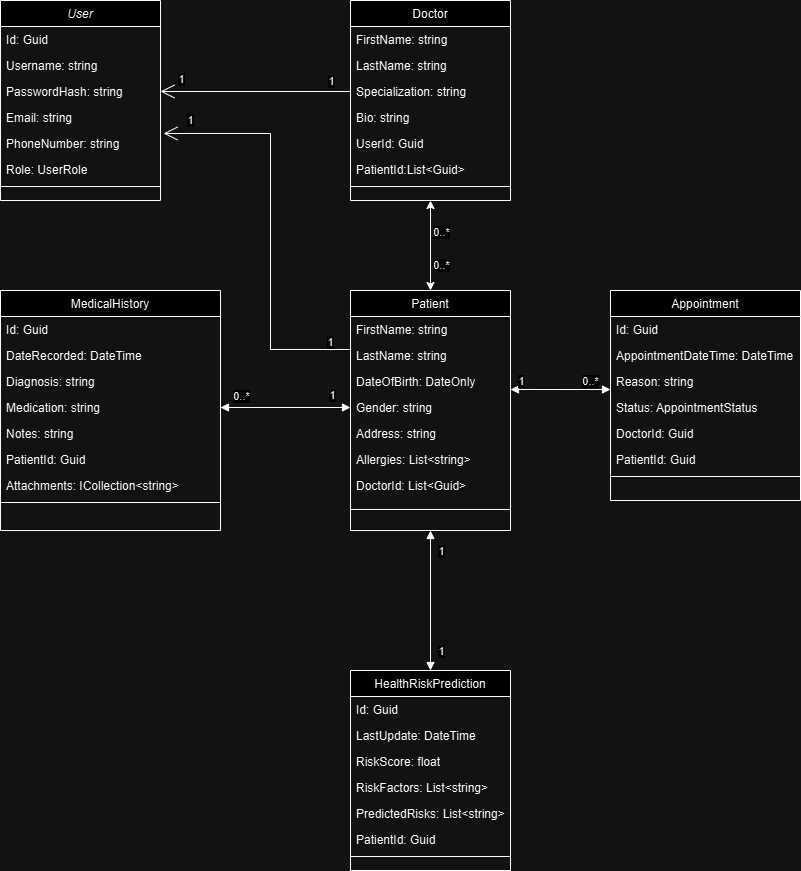

The diagram above was exported from draw.io. Its source (the exported page's mxGraphModel, read from the mxfile embedded in the PNG):
<mxGraphModel dx="1426" dy="747" grid="1" gridSize="10" guides="1" tooltips="1" connect="1" arrows="1" fold="1" page="1" pageScale="1" pageWidth="827" pageHeight="1169" math="0" shadow="0">
  <root>
    <mxCell id="WIyWlLk6GJQsqaUBKTNV-0" />
    <mxCell id="WIyWlLk6GJQsqaUBKTNV-1" parent="WIyWlLk6GJQsqaUBKTNV-0" />
    <mxCell id="zkfFHV4jXpPFQw0GAbJ--0" value="User" style="swimlane;fontStyle=2;align=center;verticalAlign=top;childLayout=stackLayout;horizontal=1;startSize=26;horizontalStack=0;resizeParent=1;resizeLast=0;collapsible=1;marginBottom=0;rounded=0;shadow=0;strokeWidth=1;" parent="WIyWlLk6GJQsqaUBKTNV-1" vertex="1">
      <mxGeometry x="10" y="10" width="160" height="200" as="geometry">
        <mxRectangle x="230" y="140" width="160" height="26" as="alternateBounds" />
      </mxGeometry>
    </mxCell>
    <mxCell id="zkfFHV4jXpPFQw0GAbJ--1" value="Id: Guid" style="text;align=left;verticalAlign=top;spacingLeft=4;spacingRight=4;overflow=hidden;rotatable=0;points=[[0,0.5],[1,0.5]];portConstraint=eastwest;" parent="zkfFHV4jXpPFQw0GAbJ--0" vertex="1">
      <mxGeometry y="26" width="160" height="26" as="geometry" />
    </mxCell>
    <mxCell id="zkfFHV4jXpPFQw0GAbJ--2" value="Username: string" style="text;align=left;verticalAlign=top;spacingLeft=4;spacingRight=4;overflow=hidden;rotatable=0;points=[[0,0.5],[1,0.5]];portConstraint=eastwest;rounded=0;shadow=0;html=0;" parent="zkfFHV4jXpPFQw0GAbJ--0" vertex="1">
      <mxGeometry y="52" width="160" height="26" as="geometry" />
    </mxCell>
    <mxCell id="6pdlweJiGYrDua45piGG-0" value="PasswordHash: string" style="text;align=left;verticalAlign=top;spacingLeft=4;spacingRight=4;overflow=hidden;rotatable=0;points=[[0,0.5],[1,0.5]];portConstraint=eastwest;rounded=0;shadow=0;html=0;" parent="zkfFHV4jXpPFQw0GAbJ--0" vertex="1">
      <mxGeometry y="78" width="160" height="26" as="geometry" />
    </mxCell>
    <mxCell id="zkfFHV4jXpPFQw0GAbJ--3" value="Email: string" style="text;align=left;verticalAlign=top;spacingLeft=4;spacingRight=4;overflow=hidden;rotatable=0;points=[[0,0.5],[1,0.5]];portConstraint=eastwest;rounded=0;shadow=0;html=0;" parent="zkfFHV4jXpPFQw0GAbJ--0" vertex="1">
      <mxGeometry y="104" width="160" height="26" as="geometry" />
    </mxCell>
    <mxCell id="6pdlweJiGYrDua45piGG-1" value="PhoneNumber: string" style="text;align=left;verticalAlign=top;spacingLeft=4;spacingRight=4;overflow=hidden;rotatable=0;points=[[0,0.5],[1,0.5]];portConstraint=eastwest;rounded=0;shadow=0;html=0;" parent="zkfFHV4jXpPFQw0GAbJ--0" vertex="1">
      <mxGeometry y="130" width="160" height="26" as="geometry" />
    </mxCell>
    <mxCell id="6pdlweJiGYrDua45piGG-2" value="Role: UserRole" style="text;align=left;verticalAlign=top;spacingLeft=4;spacingRight=4;overflow=hidden;rotatable=0;points=[[0,0.5],[1,0.5]];portConstraint=eastwest;rounded=0;shadow=0;html=0;" parent="zkfFHV4jXpPFQw0GAbJ--0" vertex="1">
      <mxGeometry y="156" width="160" height="26" as="geometry" />
    </mxCell>
    <mxCell id="zkfFHV4jXpPFQw0GAbJ--4" value="" style="line;html=1;strokeWidth=1;align=left;verticalAlign=middle;spacingTop=-1;spacingLeft=3;spacingRight=3;rotatable=0;labelPosition=right;points=[];portConstraint=eastwest;" parent="zkfFHV4jXpPFQw0GAbJ--0" vertex="1">
      <mxGeometry y="182" width="160" height="8" as="geometry" />
    </mxCell>
    <mxCell id="zkfFHV4jXpPFQw0GAbJ--6" value="Appointment" style="swimlane;fontStyle=0;align=center;verticalAlign=top;childLayout=stackLayout;horizontal=1;startSize=26;horizontalStack=0;resizeParent=1;resizeLast=0;collapsible=1;marginBottom=0;rounded=0;shadow=0;strokeWidth=1;" parent="WIyWlLk6GJQsqaUBKTNV-1" vertex="1">
      <mxGeometry x="620" y="300" width="190" height="210" as="geometry">
        <mxRectangle x="130" y="380" width="160" height="26" as="alternateBounds" />
      </mxGeometry>
    </mxCell>
    <mxCell id="zkfFHV4jXpPFQw0GAbJ--7" value="Id: Guid" style="text;align=left;verticalAlign=top;spacingLeft=4;spacingRight=4;overflow=hidden;rotatable=0;points=[[0,0.5],[1,0.5]];portConstraint=eastwest;" parent="zkfFHV4jXpPFQw0GAbJ--6" vertex="1">
      <mxGeometry y="26" width="190" height="26" as="geometry" />
    </mxCell>
    <mxCell id="6pdlweJiGYrDua45piGG-28" value="AppointmentDateTime: DateTime" style="text;align=left;verticalAlign=top;spacingLeft=4;spacingRight=4;overflow=hidden;rotatable=0;points=[[0,0.5],[1,0.5]];portConstraint=eastwest;" parent="zkfFHV4jXpPFQw0GAbJ--6" vertex="1">
      <mxGeometry y="52" width="190" height="26" as="geometry" />
    </mxCell>
    <mxCell id="6pdlweJiGYrDua45piGG-31" value="Reason: string" style="text;align=left;verticalAlign=top;spacingLeft=4;spacingRight=4;overflow=hidden;rotatable=0;points=[[0,0.5],[1,0.5]];portConstraint=eastwest;" parent="zkfFHV4jXpPFQw0GAbJ--6" vertex="1">
      <mxGeometry y="78" width="190" height="26" as="geometry" />
    </mxCell>
    <mxCell id="6pdlweJiGYrDua45piGG-30" value="Status: AppointmentStatus" style="text;align=left;verticalAlign=top;spacingLeft=4;spacingRight=4;overflow=hidden;rotatable=0;points=[[0,0.5],[1,0.5]];portConstraint=eastwest;" parent="zkfFHV4jXpPFQw0GAbJ--6" vertex="1">
      <mxGeometry y="104" width="190" height="26" as="geometry" />
    </mxCell>
    <mxCell id="6pdlweJiGYrDua45piGG-29" value="DoctorId: Guid" style="text;align=left;verticalAlign=top;spacingLeft=4;spacingRight=4;overflow=hidden;rotatable=0;points=[[0,0.5],[1,0.5]];portConstraint=eastwest;" parent="zkfFHV4jXpPFQw0GAbJ--6" vertex="1">
      <mxGeometry y="130" width="190" height="26" as="geometry" />
    </mxCell>
    <mxCell id="zkfFHV4jXpPFQw0GAbJ--8" value="PatientId: Guid" style="text;align=left;verticalAlign=top;spacingLeft=4;spacingRight=4;overflow=hidden;rotatable=0;points=[[0,0.5],[1,0.5]];portConstraint=eastwest;rounded=0;shadow=0;html=0;" parent="zkfFHV4jXpPFQw0GAbJ--6" vertex="1">
      <mxGeometry y="156" width="190" height="26" as="geometry" />
    </mxCell>
    <mxCell id="zkfFHV4jXpPFQw0GAbJ--9" value="" style="line;html=1;strokeWidth=1;align=left;verticalAlign=middle;spacingTop=-1;spacingLeft=3;spacingRight=3;rotatable=0;labelPosition=right;points=[];portConstraint=eastwest;" parent="zkfFHV4jXpPFQw0GAbJ--6" vertex="1">
      <mxGeometry y="182" width="190" height="8" as="geometry" />
    </mxCell>
    <mxCell id="zkfFHV4jXpPFQw0GAbJ--13" value="Patient&#10;" style="swimlane;fontStyle=0;align=center;verticalAlign=top;childLayout=stackLayout;horizontal=1;startSize=26;horizontalStack=0;resizeParent=1;resizeLast=0;collapsible=1;marginBottom=0;rounded=0;shadow=0;strokeWidth=1;" parent="WIyWlLk6GJQsqaUBKTNV-1" vertex="1">
      <mxGeometry x="360" y="300" width="160" height="240" as="geometry">
        <mxRectangle x="340" y="380" width="170" height="26" as="alternateBounds" />
      </mxGeometry>
    </mxCell>
    <mxCell id="6pdlweJiGYrDua45piGG-10" value="FirstName: string" style="text;align=left;verticalAlign=top;spacingLeft=4;spacingRight=4;overflow=hidden;rotatable=0;points=[[0,0.5],[1,0.5]];portConstraint=eastwest;" parent="zkfFHV4jXpPFQw0GAbJ--13" vertex="1">
      <mxGeometry y="26" width="160" height="26" as="geometry" />
    </mxCell>
    <mxCell id="6pdlweJiGYrDua45piGG-11" value="LastName: string" style="text;align=left;verticalAlign=top;spacingLeft=4;spacingRight=4;overflow=hidden;rotatable=0;points=[[0,0.5],[1,0.5]];portConstraint=eastwest;" parent="zkfFHV4jXpPFQw0GAbJ--13" vertex="1">
      <mxGeometry y="52" width="160" height="26" as="geometry" />
    </mxCell>
    <mxCell id="6pdlweJiGYrDua45piGG-12" value="DateOfBirth: DateOnly&#10;" style="text;align=left;verticalAlign=top;spacingLeft=4;spacingRight=4;overflow=hidden;rotatable=0;points=[[0,0.5],[1,0.5]];portConstraint=eastwest;" parent="zkfFHV4jXpPFQw0GAbJ--13" vertex="1">
      <mxGeometry y="78" width="160" height="26" as="geometry" />
    </mxCell>
    <mxCell id="6pdlweJiGYrDua45piGG-14" value="Gender: string" style="text;align=left;verticalAlign=top;spacingLeft=4;spacingRight=4;overflow=hidden;rotatable=0;points=[[0,0.5],[1,0.5]];portConstraint=eastwest;" parent="zkfFHV4jXpPFQw0GAbJ--13" vertex="1">
      <mxGeometry y="104" width="160" height="26" as="geometry" />
    </mxCell>
    <mxCell id="6pdlweJiGYrDua45piGG-16" value="Address: string" style="text;align=left;verticalAlign=top;spacingLeft=4;spacingRight=4;overflow=hidden;rotatable=0;points=[[0,0.5],[1,0.5]];portConstraint=eastwest;" parent="zkfFHV4jXpPFQw0GAbJ--13" vertex="1">
      <mxGeometry y="130" width="160" height="26" as="geometry" />
    </mxCell>
    <mxCell id="6pdlweJiGYrDua45piGG-69" value="Allergies: List&lt;string&gt;" style="text;align=left;verticalAlign=top;spacingLeft=4;spacingRight=4;overflow=hidden;rotatable=0;points=[[0,0.5],[1,0.5]];portConstraint=eastwest;" parent="zkfFHV4jXpPFQw0GAbJ--13" vertex="1">
      <mxGeometry y="156" width="160" height="26" as="geometry" />
    </mxCell>
    <mxCell id="6pdlweJiGYrDua45piGG-17" value="DoctorId: List&lt;Guid&gt;" style="text;align=left;verticalAlign=top;spacingLeft=4;spacingRight=4;overflow=hidden;rotatable=0;points=[[0,0.5],[1,0.5]];portConstraint=eastwest;" parent="zkfFHV4jXpPFQw0GAbJ--13" vertex="1">
      <mxGeometry y="182" width="160" height="26" as="geometry" />
    </mxCell>
    <mxCell id="zkfFHV4jXpPFQw0GAbJ--15" value="" style="line;html=1;strokeWidth=1;align=left;verticalAlign=middle;spacingTop=-1;spacingLeft=3;spacingRight=3;rotatable=0;labelPosition=right;points=[];portConstraint=eastwest;" parent="zkfFHV4jXpPFQw0GAbJ--13" vertex="1">
      <mxGeometry y="208" width="160" height="22" as="geometry" />
    </mxCell>
    <mxCell id="zkfFHV4jXpPFQw0GAbJ--17" value="Doctor" style="swimlane;fontStyle=0;align=center;verticalAlign=top;childLayout=stackLayout;horizontal=1;startSize=26;horizontalStack=0;resizeParent=1;resizeLast=0;collapsible=1;marginBottom=0;rounded=0;shadow=0;strokeWidth=1;" parent="WIyWlLk6GJQsqaUBKTNV-1" vertex="1">
      <mxGeometry x="360" y="10" width="160" height="200" as="geometry">
        <mxRectangle x="550" y="140" width="160" height="26" as="alternateBounds" />
      </mxGeometry>
    </mxCell>
    <mxCell id="zkfFHV4jXpPFQw0GAbJ--19" value="FirstName: string" style="text;align=left;verticalAlign=top;spacingLeft=4;spacingRight=4;overflow=hidden;rotatable=0;points=[[0,0.5],[1,0.5]];portConstraint=eastwest;rounded=0;shadow=0;html=0;" parent="zkfFHV4jXpPFQw0GAbJ--17" vertex="1">
      <mxGeometry y="26" width="160" height="26" as="geometry" />
    </mxCell>
    <mxCell id="zkfFHV4jXpPFQw0GAbJ--20" value="LastName: string" style="text;align=left;verticalAlign=top;spacingLeft=4;spacingRight=4;overflow=hidden;rotatable=0;points=[[0,0.5],[1,0.5]];portConstraint=eastwest;rounded=0;shadow=0;html=0;" parent="zkfFHV4jXpPFQw0GAbJ--17" vertex="1">
      <mxGeometry y="52" width="160" height="26" as="geometry" />
    </mxCell>
    <mxCell id="zkfFHV4jXpPFQw0GAbJ--21" value="Specialization: string" style="text;align=left;verticalAlign=top;spacingLeft=4;spacingRight=4;overflow=hidden;rotatable=0;points=[[0,0.5],[1,0.5]];portConstraint=eastwest;rounded=0;shadow=0;html=0;" parent="zkfFHV4jXpPFQw0GAbJ--17" vertex="1">
      <mxGeometry y="78" width="160" height="26" as="geometry" />
    </mxCell>
    <mxCell id="Nk6eYsBJKfj3QaioGH9y-10" value="Bio: string" style="text;align=left;verticalAlign=top;spacingLeft=4;spacingRight=4;overflow=hidden;rotatable=0;points=[[0,0.5],[1,0.5]];portConstraint=eastwest;rounded=0;shadow=0;html=0;" vertex="1" parent="zkfFHV4jXpPFQw0GAbJ--17">
      <mxGeometry y="104" width="160" height="26" as="geometry" />
    </mxCell>
    <mxCell id="Nk6eYsBJKfj3QaioGH9y-11" value="UserId: Guid" style="text;align=left;verticalAlign=top;spacingLeft=4;spacingRight=4;overflow=hidden;rotatable=0;points=[[0,0.5],[1,0.5]];portConstraint=eastwest;rounded=0;shadow=0;html=0;" vertex="1" parent="zkfFHV4jXpPFQw0GAbJ--17">
      <mxGeometry y="130" width="160" height="26" as="geometry" />
    </mxCell>
    <mxCell id="6pdlweJiGYrDua45piGG-5" value="PatientId:List&lt;Guid&gt;" style="text;align=left;verticalAlign=top;spacingLeft=4;spacingRight=4;overflow=hidden;rotatable=0;points=[[0,0.5],[1,0.5]];portConstraint=eastwest;rounded=0;shadow=0;html=0;" parent="zkfFHV4jXpPFQw0GAbJ--17" vertex="1">
      <mxGeometry y="156" width="160" height="26" as="geometry" />
    </mxCell>
    <mxCell id="zkfFHV4jXpPFQw0GAbJ--23" value="" style="line;html=1;strokeWidth=1;align=left;verticalAlign=middle;spacingTop=-1;spacingLeft=3;spacingRight=3;rotatable=0;labelPosition=right;points=[];portConstraint=eastwest;" parent="zkfFHV4jXpPFQw0GAbJ--17" vertex="1">
      <mxGeometry y="182" width="160" height="8" as="geometry" />
    </mxCell>
    <mxCell id="6pdlweJiGYrDua45piGG-41" value="MedicalHistory" style="swimlane;fontStyle=0;align=center;verticalAlign=top;childLayout=stackLayout;horizontal=1;startSize=26;horizontalStack=0;resizeParent=1;resizeLast=0;collapsible=1;marginBottom=0;rounded=0;shadow=0;strokeWidth=1;" parent="WIyWlLk6GJQsqaUBKTNV-1" vertex="1">
      <mxGeometry x="10" y="300" width="220" height="240" as="geometry">
        <mxRectangle x="130" y="380" width="160" height="26" as="alternateBounds" />
      </mxGeometry>
    </mxCell>
    <mxCell id="6pdlweJiGYrDua45piGG-42" value="Id: Guid" style="text;align=left;verticalAlign=top;spacingLeft=4;spacingRight=4;overflow=hidden;rotatable=0;points=[[0,0.5],[1,0.5]];portConstraint=eastwest;" parent="6pdlweJiGYrDua45piGG-41" vertex="1">
      <mxGeometry y="26" width="220" height="26" as="geometry" />
    </mxCell>
    <mxCell id="6pdlweJiGYrDua45piGG-43" value="DateRecorded: DateTime" style="text;align=left;verticalAlign=top;spacingLeft=4;spacingRight=4;overflow=hidden;rotatable=0;points=[[0,0.5],[1,0.5]];portConstraint=eastwest;" parent="6pdlweJiGYrDua45piGG-41" vertex="1">
      <mxGeometry y="52" width="220" height="26" as="geometry" />
    </mxCell>
    <mxCell id="6pdlweJiGYrDua45piGG-44" value="Diagnosis: string" style="text;align=left;verticalAlign=top;spacingLeft=4;spacingRight=4;overflow=hidden;rotatable=0;points=[[0,0.5],[1,0.5]];portConstraint=eastwest;" parent="6pdlweJiGYrDua45piGG-41" vertex="1">
      <mxGeometry y="78" width="220" height="26" as="geometry" />
    </mxCell>
    <mxCell id="6pdlweJiGYrDua45piGG-45" value="Medication: string" style="text;align=left;verticalAlign=top;spacingLeft=4;spacingRight=4;overflow=hidden;rotatable=0;points=[[0,0.5],[1,0.5]];portConstraint=eastwest;" parent="6pdlweJiGYrDua45piGG-41" vertex="1">
      <mxGeometry y="104" width="220" height="26" as="geometry" />
    </mxCell>
    <mxCell id="6pdlweJiGYrDua45piGG-49" value="Notes: string" style="text;align=left;verticalAlign=top;spacingLeft=4;spacingRight=4;overflow=hidden;rotatable=0;points=[[0,0.5],[1,0.5]];portConstraint=eastwest;" parent="6pdlweJiGYrDua45piGG-41" vertex="1">
      <mxGeometry y="130" width="220" height="26" as="geometry" />
    </mxCell>
    <mxCell id="6pdlweJiGYrDua45piGG-47" value="PatientId: Guid" style="text;align=left;verticalAlign=top;spacingLeft=4;spacingRight=4;overflow=hidden;rotatable=0;points=[[0,0.5],[1,0.5]];portConstraint=eastwest;rounded=0;shadow=0;html=0;" parent="6pdlweJiGYrDua45piGG-41" vertex="1">
      <mxGeometry y="156" width="220" height="26" as="geometry" />
    </mxCell>
    <mxCell id="Nk6eYsBJKfj3QaioGH9y-8" value="Attachments: ICollection&lt;string&gt;" style="text;align=left;verticalAlign=top;spacingLeft=4;spacingRight=4;overflow=hidden;rotatable=0;points=[[0,0.5],[1,0.5]];portConstraint=eastwest;rounded=0;shadow=0;html=0;" vertex="1" parent="6pdlweJiGYrDua45piGG-41">
      <mxGeometry y="182" width="220" height="26" as="geometry" />
    </mxCell>
    <mxCell id="6pdlweJiGYrDua45piGG-48" value="" style="line;html=1;strokeWidth=1;align=left;verticalAlign=middle;spacingTop=-1;spacingLeft=3;spacingRight=3;rotatable=0;labelPosition=right;points=[];portConstraint=eastwest;" parent="6pdlweJiGYrDua45piGG-41" vertex="1">
      <mxGeometry y="208" width="220" height="8" as="geometry" />
    </mxCell>
    <mxCell id="6pdlweJiGYrDua45piGG-51" value="HealthRiskPrediction" style="swimlane;fontStyle=0;align=center;verticalAlign=top;childLayout=stackLayout;horizontal=1;startSize=26;horizontalStack=0;resizeParent=1;resizeLast=0;collapsible=1;marginBottom=0;rounded=0;shadow=0;strokeWidth=1;" parent="WIyWlLk6GJQsqaUBKTNV-1" vertex="1">
      <mxGeometry x="360" y="680" width="160" height="200" as="geometry">
        <mxRectangle x="130" y="380" width="160" height="26" as="alternateBounds" />
      </mxGeometry>
    </mxCell>
    <mxCell id="6pdlweJiGYrDua45piGG-52" value="Id: Guid" style="text;align=left;verticalAlign=top;spacingLeft=4;spacingRight=4;overflow=hidden;rotatable=0;points=[[0,0.5],[1,0.5]];portConstraint=eastwest;" parent="6pdlweJiGYrDua45piGG-51" vertex="1">
      <mxGeometry y="26" width="160" height="26" as="geometry" />
    </mxCell>
    <mxCell id="6pdlweJiGYrDua45piGG-53" value="LastUpdate: DateTime" style="text;align=left;verticalAlign=top;spacingLeft=4;spacingRight=4;overflow=hidden;rotatable=0;points=[[0,0.5],[1,0.5]];portConstraint=eastwest;" parent="6pdlweJiGYrDua45piGG-51" vertex="1">
      <mxGeometry y="52" width="160" height="26" as="geometry" />
    </mxCell>
    <mxCell id="6pdlweJiGYrDua45piGG-54" value="RiskScore: float" style="text;align=left;verticalAlign=top;spacingLeft=4;spacingRight=4;overflow=hidden;rotatable=0;points=[[0,0.5],[1,0.5]];portConstraint=eastwest;" parent="6pdlweJiGYrDua45piGG-51" vertex="1">
      <mxGeometry y="78" width="160" height="26" as="geometry" />
    </mxCell>
    <mxCell id="6pdlweJiGYrDua45piGG-55" value="RiskFactors: List&lt;string&gt;" style="text;align=left;verticalAlign=top;spacingLeft=4;spacingRight=4;overflow=hidden;rotatable=0;points=[[0,0.5],[1,0.5]];portConstraint=eastwest;" parent="6pdlweJiGYrDua45piGG-51" vertex="1">
      <mxGeometry y="104" width="160" height="26" as="geometry" />
    </mxCell>
    <mxCell id="6pdlweJiGYrDua45piGG-56" value="PredictedRisks: List&lt;string&gt;" style="text;align=left;verticalAlign=top;spacingLeft=4;spacingRight=4;overflow=hidden;rotatable=0;points=[[0,0.5],[1,0.5]];portConstraint=eastwest;" parent="6pdlweJiGYrDua45piGG-51" vertex="1">
      <mxGeometry y="130" width="160" height="26" as="geometry" />
    </mxCell>
    <mxCell id="6pdlweJiGYrDua45piGG-58" value="PatientId: Guid" style="text;align=left;verticalAlign=top;spacingLeft=4;spacingRight=4;overflow=hidden;rotatable=0;points=[[0,0.5],[1,0.5]];portConstraint=eastwest;rounded=0;shadow=0;html=0;" parent="6pdlweJiGYrDua45piGG-51" vertex="1">
      <mxGeometry y="156" width="160" height="26" as="geometry" />
    </mxCell>
    <mxCell id="6pdlweJiGYrDua45piGG-59" value="" style="line;html=1;strokeWidth=1;align=left;verticalAlign=middle;spacingTop=-1;spacingLeft=3;spacingRight=3;rotatable=0;labelPosition=right;points=[];portConstraint=eastwest;" parent="6pdlweJiGYrDua45piGG-51" vertex="1">
      <mxGeometry y="182" width="160" height="8" as="geometry" />
    </mxCell>
    <mxCell id="6pdlweJiGYrDua45piGG-64" value="" style="endArrow=classic;startArrow=classic;html=1;rounded=0;exitX=0.5;exitY=0;exitDx=0;exitDy=0;entryX=0.5;entryY=1;entryDx=0;entryDy=0;" parent="WIyWlLk6GJQsqaUBKTNV-1" source="zkfFHV4jXpPFQw0GAbJ--13" target="zkfFHV4jXpPFQw0GAbJ--17" edge="1">
      <mxGeometry width="50" height="50" relative="1" as="geometry">
        <mxPoint x="300" y="230" as="sourcePoint" />
        <mxPoint x="350" y="180" as="targetPoint" />
      </mxGeometry>
    </mxCell>
    <mxCell id="6pdlweJiGYrDua45piGG-65" value="0..*" style="edgeLabel;html=1;align=center;verticalAlign=middle;resizable=0;points=[];" parent="6pdlweJiGYrDua45piGG-64" vertex="1" connectable="0">
      <mxGeometry x="0.0333" y="-1" relative="1" as="geometry">
        <mxPoint x="9" y="-13" as="offset" />
      </mxGeometry>
    </mxCell>
    <mxCell id="6pdlweJiGYrDua45piGG-66" value="0..*" style="edgeLabel;html=1;align=center;verticalAlign=middle;resizable=0;points=[];" parent="6pdlweJiGYrDua45piGG-64" vertex="1" connectable="0">
      <mxGeometry x="-0.4333" y="1" relative="1" as="geometry">
        <mxPoint x="11" as="offset" />
      </mxGeometry>
    </mxCell>
    <mxCell id="Nk6eYsBJKfj3QaioGH9y-15" value="" style="endArrow=block;startArrow=block;endFill=1;startFill=1;html=1;rounded=0;entryX=0;entryY=0.808;entryDx=0;entryDy=0;entryPerimeter=0;" edge="1" parent="WIyWlLk6GJQsqaUBKTNV-1" target="6pdlweJiGYrDua45piGG-31">
      <mxGeometry width="160" relative="1" as="geometry">
        <mxPoint x="520" y="399" as="sourcePoint" />
        <mxPoint x="470" y="400" as="targetPoint" />
      </mxGeometry>
    </mxCell>
    <mxCell id="Nk6eYsBJKfj3QaioGH9y-16" value="0..*" style="edgeLabel;html=1;align=center;verticalAlign=middle;resizable=0;points=[];" vertex="1" connectable="0" parent="Nk6eYsBJKfj3QaioGH9y-15">
      <mxGeometry y="-1" relative="1" as="geometry">
        <mxPoint x="30" y="-10" as="offset" />
      </mxGeometry>
    </mxCell>
    <mxCell id="Nk6eYsBJKfj3QaioGH9y-17" value="1" style="edgeLabel;html=1;align=center;verticalAlign=middle;resizable=0;points=[];" vertex="1" connectable="0" parent="Nk6eYsBJKfj3QaioGH9y-15">
      <mxGeometry x="0.06" y="3" relative="1" as="geometry">
        <mxPoint x="-43" y="-6" as="offset" />
      </mxGeometry>
    </mxCell>
    <mxCell id="Nk6eYsBJKfj3QaioGH9y-19" value="" style="endArrow=block;startArrow=block;endFill=1;startFill=1;html=1;rounded=0;entryX=0.5;entryY=0;entryDx=0;entryDy=0;exitX=0.5;exitY=1;exitDx=0;exitDy=0;" edge="1" parent="WIyWlLk6GJQsqaUBKTNV-1" source="zkfFHV4jXpPFQw0GAbJ--13" target="6pdlweJiGYrDua45piGG-51">
      <mxGeometry width="160" relative="1" as="geometry">
        <mxPoint x="310" y="500" as="sourcePoint" />
        <mxPoint x="470" y="500" as="targetPoint" />
      </mxGeometry>
    </mxCell>
    <mxCell id="Nk6eYsBJKfj3QaioGH9y-20" value="1" style="edgeLabel;html=1;align=center;verticalAlign=middle;resizable=0;points=[];" vertex="1" connectable="0" parent="Nk6eYsBJKfj3QaioGH9y-19">
      <mxGeometry x="0.0714" relative="1" as="geometry">
        <mxPoint x="10" y="-55" as="offset" />
      </mxGeometry>
    </mxCell>
    <mxCell id="Nk6eYsBJKfj3QaioGH9y-21" value="1" style="edgeLabel;html=1;align=center;verticalAlign=middle;resizable=0;points=[];" vertex="1" connectable="0" parent="Nk6eYsBJKfj3QaioGH9y-19">
      <mxGeometry x="0.0857" y="1" relative="1" as="geometry">
        <mxPoint x="9" y="44" as="offset" />
      </mxGeometry>
    </mxCell>
    <mxCell id="Nk6eYsBJKfj3QaioGH9y-22" value="" style="endArrow=block;startArrow=block;endFill=1;startFill=1;html=1;rounded=0;exitX=1;exitY=0.5;exitDx=0;exitDy=0;entryX=0;entryY=0.5;entryDx=0;entryDy=0;" edge="1" parent="WIyWlLk6GJQsqaUBKTNV-1" source="6pdlweJiGYrDua45piGG-45" target="6pdlweJiGYrDua45piGG-14">
      <mxGeometry width="160" relative="1" as="geometry">
        <mxPoint x="310" y="400" as="sourcePoint" />
        <mxPoint x="470" y="400" as="targetPoint" />
      </mxGeometry>
    </mxCell>
    <mxCell id="Nk6eYsBJKfj3QaioGH9y-23" value="0..*" style="edgeLabel;html=1;align=center;verticalAlign=middle;resizable=0;points=[];" vertex="1" connectable="0" parent="Nk6eYsBJKfj3QaioGH9y-22">
      <mxGeometry x="-0.5077" y="4" relative="1" as="geometry">
        <mxPoint x="-12" y="-8" as="offset" />
      </mxGeometry>
    </mxCell>
    <mxCell id="Nk6eYsBJKfj3QaioGH9y-24" value="1" style="edgeLabel;html=1;align=center;verticalAlign=middle;resizable=0;points=[];" vertex="1" connectable="0" parent="Nk6eYsBJKfj3QaioGH9y-22">
      <mxGeometry x="-0.0462" y="2" relative="1" as="geometry">
        <mxPoint x="49" y="-11" as="offset" />
      </mxGeometry>
    </mxCell>
    <mxCell id="Nk6eYsBJKfj3QaioGH9y-25" value="" style="endArrow=open;endFill=1;endSize=12;html=1;rounded=0;exitX=0;exitY=0.5;exitDx=0;exitDy=0;entryX=1;entryY=0.5;entryDx=0;entryDy=0;" edge="1" parent="WIyWlLk6GJQsqaUBKTNV-1" source="zkfFHV4jXpPFQw0GAbJ--21" target="6pdlweJiGYrDua45piGG-0">
      <mxGeometry width="160" relative="1" as="geometry">
        <mxPoint x="310" y="400" as="sourcePoint" />
        <mxPoint x="470" y="400" as="targetPoint" />
      </mxGeometry>
    </mxCell>
    <mxCell id="Nk6eYsBJKfj3QaioGH9y-29" value="1" style="edgeLabel;html=1;align=center;verticalAlign=middle;resizable=0;points=[];" vertex="1" connectable="0" parent="Nk6eYsBJKfj3QaioGH9y-25">
      <mxGeometry x="0.1684" y="-1" relative="1" as="geometry">
        <mxPoint x="-59" y="-12" as="offset" />
      </mxGeometry>
    </mxCell>
    <mxCell id="Nk6eYsBJKfj3QaioGH9y-30" value="1" style="edgeLabel;html=1;align=center;verticalAlign=middle;resizable=0;points=[];" vertex="1" connectable="0" parent="Nk6eYsBJKfj3QaioGH9y-25">
      <mxGeometry x="0.1789" relative="1" as="geometry">
        <mxPoint x="92" y="-11" as="offset" />
      </mxGeometry>
    </mxCell>
    <mxCell id="Nk6eYsBJKfj3QaioGH9y-26" value="" style="endArrow=open;endFill=1;endSize=12;html=1;rounded=0;exitX=0.006;exitY=0.269;exitDx=0;exitDy=0;exitPerimeter=0;entryX=1.019;entryY=0.115;entryDx=0;entryDy=0;entryPerimeter=0;" edge="1" parent="WIyWlLk6GJQsqaUBKTNV-1" source="6pdlweJiGYrDua45piGG-11" target="6pdlweJiGYrDua45piGG-1">
      <mxGeometry width="160" relative="1" as="geometry">
        <mxPoint x="310" y="400" as="sourcePoint" />
        <mxPoint x="470" y="400" as="targetPoint" />
        <Array as="points">
          <mxPoint x="280" y="359" />
          <mxPoint x="280" y="143" />
        </Array>
      </mxGeometry>
    </mxCell>
    <mxCell id="Nk6eYsBJKfj3QaioGH9y-27" value="1" style="edgeLabel;html=1;align=center;verticalAlign=middle;resizable=0;points=[];" vertex="1" connectable="0" parent="Nk6eYsBJKfj3QaioGH9y-26">
      <mxGeometry x="-0.8715" y="-4" relative="1" as="geometry">
        <mxPoint x="5" y="-3" as="offset" />
      </mxGeometry>
    </mxCell>
    <mxCell id="Nk6eYsBJKfj3QaioGH9y-28" value="1" style="edgeLabel;html=1;align=center;verticalAlign=middle;resizable=0;points=[];" vertex="1" connectable="0" parent="Nk6eYsBJKfj3QaioGH9y-26">
      <mxGeometry x="0.7427" relative="1" as="geometry">
        <mxPoint x="-25" y="-13" as="offset" />
      </mxGeometry>
    </mxCell>
  </root>
</mxGraphModel>